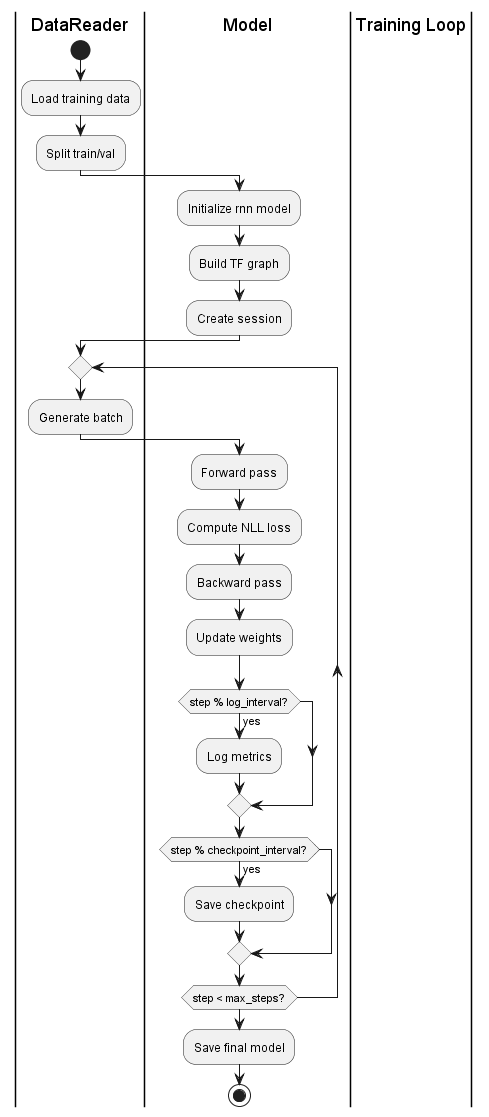

The diagram above was rendered by PlantUML. Its source (embedded in the PNG):
@startuml

skinparam monochrome true
skinparam shadowing false

|DataReader|
start
:Load training data;
:Split train/val;

|Model|
:Initialize rnn model;
:Build TF graph;
:Create session;

|Training Loop|
repeat
  |DataReader|
  :Generate batch;
  
  |Model|
  :Forward pass;
  :Compute NLL loss;
  :Backward pass;
  :Update weights;
  
  if (step % log_interval?) then (yes)
    :Log metrics;
  endif
  
  if (step % checkpoint_interval?) then (yes)
    :Save checkpoint;
  endif
  
repeat while (step < max_steps?)

|Model|
:Save final model;
stop

@enduml